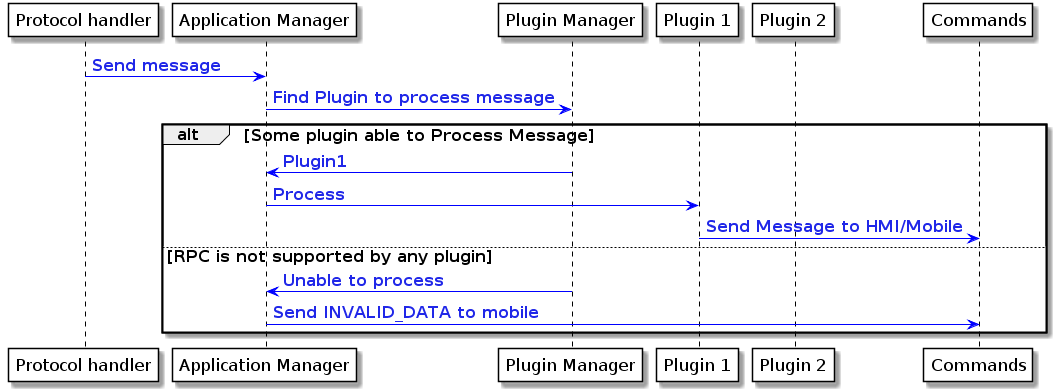

The diagram above was rendered by PlantUML. Its source (embedded in the PNG):
@startuml

participant "Protocol handler" as PH
participant "Application Manager" as AM
participant "Plugin Manager" as PM
participant "Plugin 1" as P1
participant "Plugin 2" as P2

PH -> AM : Send message
AM -> PM : Find Plugin to process message

alt Some plugin able to Process Message
PM -> AM : Plugin1
AM -> P1 : Process
P1 -> Commands : Send Message to HMI/Mobile

else RPC is not supported by any plugin

PM -> AM : Unable to process
AM -> Commands : Send INVALID_DATA to mobile

end

skinparam defaultFontSize 16
skinparam sequence {
    ArrowColor Blue
    ArrowFontColor #2027E8
    ArrowFontStyle bold
     
    LifeLineBorderColor black
     
    ParticipantBorderColor black
    ParticipantBackgroundColor white
    ParticipantFontSize 17
    ParticipantFontColor black
     
    ActorBorderColor black
    ActorBackgroundColor white
    ActorFontColor Blue
    ActorFontSize 17
    ActorFontName Blue
    sequenceArrowFontSize  16
    DividerBackgroundColor #FEFECE
}
@enduml